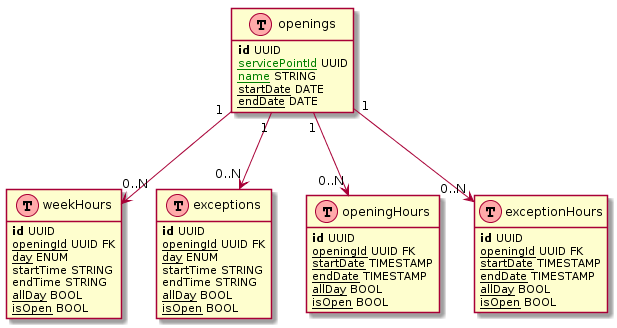

The diagram above was rendered by PlantUML. Its source (embedded in the PNG):
@startuml
hide methods
hide stereotypes

class openings as "openings" << (T,#FFAAAA) >> {
<b>id</b> UUID
<u><color:green>servicePointId</color></u> UUID
<u><color:green>name</color></u> STRING
<u>startDate</u> DATE
<u>endDate</u> DATE
}

class weekHours as "weekHours" << (T,#FFAAAA) >>{
<b>id</b> UUID
<u>openingId</u> UUID FK
<u>day</u> ENUM
startTime STRING
endTime STRING
<u>allDay</u> BOOL
<u>isOpen</u> BOOL
}

class exceptions as "exceptions" << (T,#FFAAAA) >>{
<b>id</b> UUID
<u>openingId</u> UUID FK
<u>day</u> ENUM
startTime STRING
endTime STRING
<u>allDay</u> BOOL
<u>isOpen</u> BOOL
}

class openingHours as "openingHours" << (T,#FFAAAA) >>{
<b>id</b> UUID
<u>openingId</u> UUID FK
<u>startDate</u> TIMESTAMP
<u>endDate</u> TIMESTAMP
<u>allDay</u> BOOL
<u>isOpen</u> BOOL
}

class exceptionHours as "exceptionHours" << (T,#FFAAAA) >>{
<b>id</b> UUID
<u>openingId</u> UUID FK
<u>startDate</u> TIMESTAMP
<u>endDate</u> TIMESTAMP
<u>allDay</u> BOOL
<u>isOpen</u> BOOL
}




openings "1" --> "0..N" weekHours : ""
openings "1" --> "0..N" exceptions : ""
openings "1" --> "0..N" openingHours : ""
openings "1" --> "0..N" exceptionHours : ""
@enduml